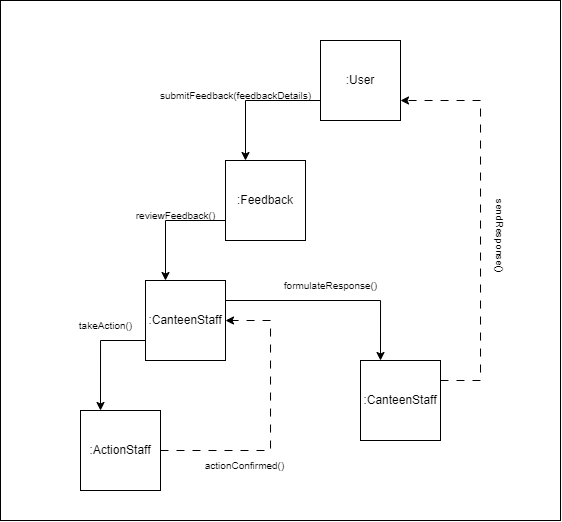

The diagram above was exported from draw.io. Its source (the exported page's mxGraphModel, read from the mxfile embedded in the PNG):
<mxGraphModel dx="1077" dy="590" grid="1" gridSize="10" guides="1" tooltips="1" connect="1" arrows="1" fold="1" page="1" pageScale="1" pageWidth="850" pageHeight="1100" math="0" shadow="0">
  <root>
    <mxCell id="0" />
    <mxCell id="1" parent="0" />
    <mxCell id="WLsBl7eiwnNzBtkyb5_0-24" value="" style="rounded=0;whiteSpace=wrap;html=1;" vertex="1" parent="1">
      <mxGeometry x="200" y="440" width="560" height="520" as="geometry" />
    </mxCell>
    <mxCell id="WLsBl7eiwnNzBtkyb5_0-3" value=":CanteenStaff" style="whiteSpace=wrap;html=1;aspect=fixed;" vertex="1" parent="1">
      <mxGeometry x="560" y="800" width="80" height="80" as="geometry" />
    </mxCell>
    <mxCell id="WLsBl7eiwnNzBtkyb5_0-4" value=":ActionStaff" style="whiteSpace=wrap;html=1;aspect=fixed;" vertex="1" parent="1">
      <mxGeometry x="280" y="850" width="80" height="80" as="geometry" />
    </mxCell>
    <mxCell id="WLsBl7eiwnNzBtkyb5_0-10" style="edgeStyle=orthogonalEdgeStyle;rounded=0;orthogonalLoop=1;jettySize=auto;html=1;exitX=0;exitY=0.75;exitDx=0;exitDy=0;entryX=0.25;entryY=0;entryDx=0;entryDy=0;" edge="1" parent="1" source="WLsBl7eiwnNzBtkyb5_0-5" target="WLsBl7eiwnNzBtkyb5_0-4">
      <mxGeometry relative="1" as="geometry" />
    </mxCell>
    <mxCell id="WLsBl7eiwnNzBtkyb5_0-11" style="edgeStyle=orthogonalEdgeStyle;rounded=0;orthogonalLoop=1;jettySize=auto;html=1;exitX=1;exitY=0.25;exitDx=0;exitDy=0;entryX=0.25;entryY=0;entryDx=0;entryDy=0;" edge="1" parent="1" source="WLsBl7eiwnNzBtkyb5_0-5" target="WLsBl7eiwnNzBtkyb5_0-3">
      <mxGeometry relative="1" as="geometry" />
    </mxCell>
    <mxCell id="WLsBl7eiwnNzBtkyb5_0-5" value=":CanteenStaff" style="whiteSpace=wrap;html=1;aspect=fixed;" vertex="1" parent="1">
      <mxGeometry x="345" y="720" width="80" height="80" as="geometry" />
    </mxCell>
    <mxCell id="WLsBl7eiwnNzBtkyb5_0-9" style="edgeStyle=orthogonalEdgeStyle;rounded=0;orthogonalLoop=1;jettySize=auto;html=1;exitX=0;exitY=0.75;exitDx=0;exitDy=0;entryX=0.25;entryY=0;entryDx=0;entryDy=0;" edge="1" parent="1" source="WLsBl7eiwnNzBtkyb5_0-6" target="WLsBl7eiwnNzBtkyb5_0-5">
      <mxGeometry relative="1" as="geometry" />
    </mxCell>
    <mxCell id="WLsBl7eiwnNzBtkyb5_0-6" value=":Feedback" style="whiteSpace=wrap;html=1;aspect=fixed;" vertex="1" parent="1">
      <mxGeometry x="425" y="600" width="80" height="80" as="geometry" />
    </mxCell>
    <mxCell id="WLsBl7eiwnNzBtkyb5_0-8" style="edgeStyle=orthogonalEdgeStyle;rounded=0;orthogonalLoop=1;jettySize=auto;html=1;exitX=0;exitY=0.75;exitDx=0;exitDy=0;entryX=0.25;entryY=0;entryDx=0;entryDy=0;" edge="1" parent="1" source="WLsBl7eiwnNzBtkyb5_0-7" target="WLsBl7eiwnNzBtkyb5_0-6">
      <mxGeometry relative="1" as="geometry" />
    </mxCell>
    <mxCell id="WLsBl7eiwnNzBtkyb5_0-7" value=":User" style="whiteSpace=wrap;html=1;aspect=fixed;" vertex="1" parent="1">
      <mxGeometry x="520" y="480" width="80" height="80" as="geometry" />
    </mxCell>
    <mxCell id="WLsBl7eiwnNzBtkyb5_0-12" style="edgeStyle=orthogonalEdgeStyle;rounded=0;orthogonalLoop=1;jettySize=auto;html=1;exitX=1;exitY=0.25;exitDx=0;exitDy=0;entryX=1;entryY=0.75;entryDx=0;entryDy=0;dashed=1;dashPattern=8 8;" edge="1" parent="1" source="WLsBl7eiwnNzBtkyb5_0-3" target="WLsBl7eiwnNzBtkyb5_0-7">
      <mxGeometry relative="1" as="geometry">
        <Array as="points">
          <mxPoint x="680" y="820" />
          <mxPoint x="680" y="540" />
        </Array>
        <mxPoint x="660" y="800" as="sourcePoint" />
        <mxPoint x="660" y="720" as="targetPoint" />
      </mxGeometry>
    </mxCell>
    <mxCell id="WLsBl7eiwnNzBtkyb5_0-14" style="edgeStyle=orthogonalEdgeStyle;rounded=0;orthogonalLoop=1;jettySize=auto;html=1;exitX=1;exitY=0.5;exitDx=0;exitDy=0;entryX=1;entryY=0.5;entryDx=0;entryDy=0;dashed=1;dashPattern=8 8;" edge="1" parent="1" source="WLsBl7eiwnNzBtkyb5_0-4" target="WLsBl7eiwnNzBtkyb5_0-5">
      <mxGeometry relative="1" as="geometry">
        <Array as="points">
          <mxPoint x="470" y="890" />
          <mxPoint x="470" y="760" />
        </Array>
        <mxPoint x="479.97" y="1040" as="sourcePoint" />
        <mxPoint x="439.97" y="760" as="targetPoint" />
      </mxGeometry>
    </mxCell>
    <mxCell id="WLsBl7eiwnNzBtkyb5_0-15" value="&lt;font style=&quot;font-size: 10px;&quot;&gt;submitFeedback(feedbackDetails)&lt;/font&gt;" style="text;html=1;align=center;verticalAlign=middle;resizable=0;points=[];autosize=1;strokeColor=none;fillColor=none;" vertex="1" parent="1">
      <mxGeometry x="350" y="520" width="170" height="30" as="geometry" />
    </mxCell>
    <mxCell id="WLsBl7eiwnNzBtkyb5_0-17" value="&lt;font style=&quot;font-size: 10px;&quot;&gt;reviewFeedback()&lt;/font&gt;" style="text;html=1;align=center;verticalAlign=middle;resizable=0;points=[];autosize=1;strokeColor=none;fillColor=none;" vertex="1" parent="1">
      <mxGeometry x="325" y="640" width="100" height="30" as="geometry" />
    </mxCell>
    <mxCell id="WLsBl7eiwnNzBtkyb5_0-18" value="&lt;span style=&quot;font-size: 10px;&quot;&gt;takeAction()&lt;/span&gt;" style="text;html=1;align=center;verticalAlign=middle;resizable=0;points=[];autosize=1;strokeColor=none;fillColor=none;" vertex="1" parent="1">
      <mxGeometry x="265" y="750" width="80" height="30" as="geometry" />
    </mxCell>
    <mxCell id="WLsBl7eiwnNzBtkyb5_0-20" value="&lt;span style=&quot;font-size: 10px;&quot;&gt;actionConfirmed()&lt;/span&gt;" style="text;html=1;align=center;verticalAlign=middle;resizable=0;points=[];autosize=1;strokeColor=none;fillColor=none;" vertex="1" parent="1">
      <mxGeometry x="393.5" y="890" width="100" height="30" as="geometry" />
    </mxCell>
    <mxCell id="WLsBl7eiwnNzBtkyb5_0-22" value="&lt;span style=&quot;font-size: 10px;&quot;&gt;formulateResponse()&lt;/span&gt;" style="text;html=1;align=center;verticalAlign=middle;resizable=0;points=[];autosize=1;strokeColor=none;fillColor=none;" vertex="1" parent="1">
      <mxGeometry x="470" y="710" width="120" height="30" as="geometry" />
    </mxCell>
    <mxCell id="WLsBl7eiwnNzBtkyb5_0-23" value="&lt;span style=&quot;font-size: 10px;&quot;&gt;sendResponse()&lt;/span&gt;" style="text;html=1;align=center;verticalAlign=middle;resizable=0;points=[];autosize=1;strokeColor=none;fillColor=none;rotation=90;" vertex="1" parent="1">
      <mxGeometry x="650" y="660" width="100" height="30" as="geometry" />
    </mxCell>
  </root>
</mxGraphModel>